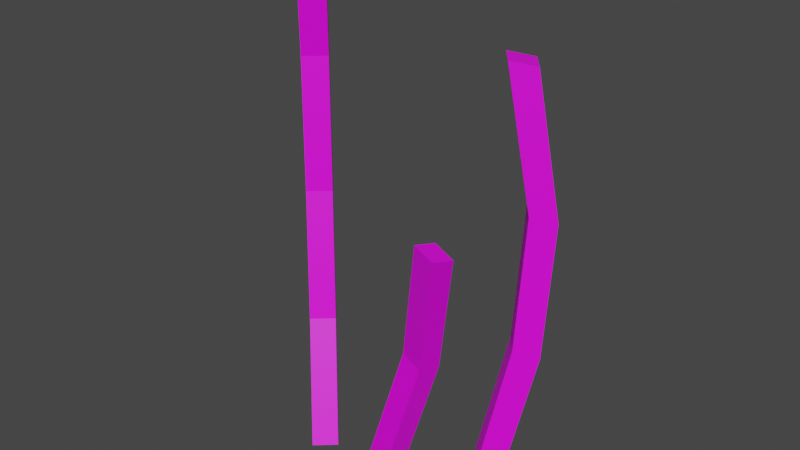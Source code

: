 # Source: weeds.blend  (saved by Blender 3.1.7; exported with 4.5.12 LTS)
import bpy
from mathutils import Matrix  # noqa: F401  (used for matrix-valued properties, if any)

bpy.ops.wm.read_factory_settings(use_empty=True)
scene = bpy.context.scene
scene.name = 'Scene'

# ---- collections
col_collection = bpy.data.collections.new('Collection'); scene.collection.children.link(col_collection)

# ---- images (referenced by path relative to the original .blend; pixels are not part of the script)
import os
ASSET_DIR = os.environ.get("B2B_ASSET_DIR", "")  # directory of the original .blend (textures are referenced by path, not embedded)
HERE = os.path.dirname(os.path.abspath(__file__))  # packed textures are extracted next to this script under _unpacked/

def load_image(name, relpath, width, height, colorspace="sRGB"):
    """Load a texture the original file referenced (path relative to the .blend, or extracted next to this script)."""
    p = next((c for c in (os.path.join(HERE, relpath), os.path.join(ASSET_DIR, relpath)) if relpath and os.path.exists(c)), "")
    if p:
        img = bpy.data.images.load(p, check_existing=True)
        img.name = name
    else:  # same state as the original file: an image datablock whose file is absent (Cycles renders it pink)
        img = bpy.data.images.new(name, width, height)
        img.source = "FILE"
        img.filepath = "//" + (relpath or name)
    img.colorspace_settings.name = colorspace
    return img
img_palette_png = load_image('palette.png', 'palette.png', 1024, 1024, 'sRGB')

# ---- materials (node trees are filled in below, after node groups)
mat_atlas = bpy.data.materials.new('Atlas')
mat_atlas.use_transparent_shadow = False

# ---- material node trees
mat_atlas.use_nodes = True; mat_atlas.node_tree.nodes.clear()
_N = mat_atlas.node_tree.nodes; _L = mat_atlas.node_tree.links
n0 = _N.new('ShaderNodeOutputMaterial'); n0.name = 'Material Output'; n0.location = (300, 300)
n1 = _N.new('ShaderNodeBsdfPrincipled'); n1.name = 'Principled BSDF'; n1.location = (10, 300)
n1.distribution = 'GGX'
n1.subsurface_method = 'RANDOM_WALK_SKIN'
n1.inputs[3].default_value = 1.45
n1.inputs[27].default_value = (0.0, 0.0, 0.0, 1.0)
n1.inputs[28].default_value = 1.0
n2 = _N.new('ShaderNodeMapping'); n2.name = 'Mapping'; n2.location = (-572, 305)
n2.width = 240
n3 = _N.new('ShaderNodeTexCoord'); n3.name = 'Texture Coordinate'; n3.location = (-772, 288)
n4 = _N.new('ShaderNodeTexImage'); n4.name = 'Image Texture'; n4.location = (-272, 276)
n4.image = img_palette_png
_L.new(n1.outputs[0], n0.inputs[0])
_L.new(n4.outputs[0], n1.inputs[0])
_L.new(n2.outputs[0], n4.inputs[0])
_L.new(n3.outputs[2], n2.inputs[0])
n0.is_active_output = True

# ---- world
world_world = bpy.data.worlds.new('World'); scene.world = world_world
world_world.use_nodes = True; world_world.node_tree.nodes.clear()
_N = world_world.node_tree.nodes; _L = world_world.node_tree.links
n0 = _N.new('ShaderNodeOutputWorld'); n0.name = 'World Output'; n0.location = (300, 300)
n1 = _N.new('ShaderNodeBackground'); n1.name = 'Background'; n1.location = (10, 300)
n1.inputs[0].default_value = (0.05088, 0.05088, 0.05088, 1.0)
_L.new(n1.outputs[0], n0.inputs[0])
n0.is_active_output = True
world_world.color = (0.05088, 0.05088, 0.05088)
world_world.use_sun_shadow = False
world_world.sun_shadow_jitter_overblur = 0.0

# ---- meshes
me_cube_003 = bpy.data.meshes.new('Cube.003')
me_cube_003.from_pydata([(0.3548, 0.02108, 1.544), (0.2931, 0.09984, 1.544), (0.4318, 0.08137, 1.524), (0.3702, 0.1601, 1.524), (0.3176, -0.007999, -0.01595), (0.403, 0.05884, 0.4821), (0.4274, 0.07795, 1.005), (0.3658, 0.1567, 1.005), (0.3414, 0.1376, 0.4821), (0.256, 0.07076, -0.01595), (0.4428, 0.217, 0.9839), (0.419, 0.1984, 0.4534), (0.329, 0.1279, -0.05524), (0.5045, 0.1382, 0.9839), (0.4807, 0.1196, 0.4534), (0.3906, 0.04912, -0.05524), (-0.2348, -0.1658, -0.1085), (-0.4046, 0.02207, 1.905), (-0.309, -0.2329, -0.1085), (-0.4788, -0.04498, 1.905), (-0.2956, -0.09857, -0.1507), (-0.4702, 0.09465, 1.885), (-0.3698, -0.1656, -0.1507), (-0.5444, 0.02759, 1.885), (-0.373, -0.01294, 0.345), (-0.4457, 0.06753, 0.843), (-0.4665, 0.09053, 1.366), (-0.5407, 0.02348, 1.366), (-0.5199, 0.0004793, 0.843), (-0.4472, -0.07999, 0.345), (-0.6063, 0.09605, 1.345), (-0.586, 0.07362, 0.8144), (-0.5093, -0.01122, 0.3057), (-0.5321, 0.1631, 1.345), (-0.5118, 0.1407, 0.8144), (-0.4351, 0.05583, 0.3057), (0.2237, -0.1725, 0.8713), (0.1295, -0.1505, 0.8967), (0.239, -0.07705, 0.8456), (0.1449, -0.05508, 0.8711), (-0.04053, -0.1127, -0.1577), (0.1024, -0.08247, 0.345), (0.008254, -0.06049, 0.3705), (-0.1347, -0.09073, -0.1322), (0.02359, 0.03494, 0.3448), (-0.1213, 0.005441, -0.1655), (0.1178, 0.01296, 0.3194), (-0.0271, -0.01654, -0.191)], [], [(6, 0, 1, 7), (7, 1, 3, 10), (10, 3, 2, 13), (13, 2, 0, 6), (3, 1, 0, 2), (15, 14, 5, 4), (14, 13, 6, 5), (12, 11, 14, 15), (11, 10, 13, 14), (9, 8, 11, 12), (8, 7, 10, 11), (4, 5, 8, 9), (5, 6, 7, 8), (26, 17, 19, 27), (27, 19, 23, 30), (30, 23, 21, 33), (33, 21, 17, 26), (23, 19, 17, 21), (20, 35, 24, 16), (35, 34, 25, 24), (34, 33, 26, 25), (22, 32, 35, 20), (32, 31, 34, 35), (31, 30, 33, 34), (18, 29, 32, 22), (29, 28, 31, 32), (28, 27, 30, 31), (16, 24, 29, 18), (24, 25, 28, 29), (25, 26, 27, 28), (41, 36, 37, 42), (42, 37, 39, 44), (44, 39, 38, 46), (46, 38, 36, 41), (39, 37, 36, 38), (47, 46, 41, 40), (45, 44, 46, 47), (43, 42, 44, 45), (40, 41, 42, 43)])
_uv = me_cube_003.uv_layers.new(name='UVMap')
_uv.uv.foreach_set('vector', [0.9412, 0.05509, 0.9412, 0.05509, 0.9412, 0.05509, 0.9412, 0.05509, 0.9412, 0.05509, 0.9412, 0.05509, 0.9412, 0.05509, 0.9412, 0.05509, 0.9412, 0.05509, 0.9412, 0.05509, 0.9412, 0.05509, 0.9412, 0.05509, 0.9412, 0.05509, 0.9412, 0.05509, 0.9412, 0.05509, 0.9412, 0.05509, 0.9412, 0.05509, 0.9412, 0.05509, 0.9412, 0.05509, 0.9412, 0.05509, 0.9412, 0.05509, 0.9412, 0.05509, 0.9412, 0.05509, 0.9412, 0.05509, 0.9412, 0.05509, 0.9412, 0.05509, 0.9412, 0.05509, 0.9412, 0.05509, 0.9412, 0.05509, 0.9412, 0.05509, 0.9412, 0.05509, 0.9412, 0.05509, 0.9412, 0.05509, 0.9412, 0.05509, 0.9412, 0.05509, 0.9412, 0.05509, 0.9412, 0.05509, 0.9412, 0.05509, 0.9412, 0.05509, 0.9412, 0.05509, 0.9412, 0.05509, 0.9412, 0.05509, 0.9412, 0.05509, 0.9412, 0.05509, 0.9412, 0.05509, 0.9412, 0.05509, 0.9412, 0.05509, 0.9412, 0.05509, 0.9412, 0.05509, 0.9412, 0.05509, 0.9412, 0.05509, 0.9412, 0.05509, 0.9412, 0.05509, 0.9412, 0.05509, 0.9412, 0.05509, 0.9412, 0.05509, 0.9412, 0.05509, 0.9412, 0.05509, 0.9412, 0.05509, 0.9412, 0.05509, 0.9412, 0.05509, 0.9412, 0.05509, 0.9412, 0.05509, 0.9412, 0.05509, 0.9412, 0.05509, 0.9412, 0.05509, 0.9412, 0.05509, 0.9412, 0.05509, 0.9412, 0.05509, 0.9412, 0.05509, 0.9412, 0.05509, 0.9412, 0.05509, 0.9412, 0.05509, 0.9412, 0.05509, 0.9412, 0.05509, 0.9412, 0.05509, 0.9412, 0.05509, 0.9412, 0.05509, 0.9412, 0.05509, 0.9412, 0.05509, 0.9412, 0.05509, 0.9412, 0.05509, 0.9412, 0.05509, 0.9412, 0.05509, 0.9412, 0.05509, 0.9412, 0.05509, 0.9412, 0.05509, 0.9412, 0.05509, 0.9412, 0.05509, 0.9412, 0.05509, 0.9412, 0.05509, 0.9412, 0.05509, 0.9412, 0.05509, 0.9412, 0.05509, 0.9412, 0.05509, 0.9412, 0.05509, 0.9412, 0.05509, 0.9412, 0.05509, 0.9412, 0.05509, 0.9412, 0.05509, 0.9412, 0.05509, 0.9412, 0.05509, 0.9412, 0.05509, 0.9412, 0.05509, 0.9412, 0.05509, 0.9412, 0.05509, 0.9412, 0.05509, 0.9412, 0.05509, 0.9412, 0.05509, 0.9412, 0.05509, 0.9412, 0.05509, 0.9412, 0.05509, 0.9412, 0.05509, 0.9412, 0.05509, 0.9412, 0.05509, 0.9412, 0.05509, 0.9412, 0.05509, 0.9412, 0.05509, 0.9412, 0.05509, 0.9412, 0.05509, 0.9412, 0.05509, 0.9412, 0.05509, 0.9412, 0.05509, 0.9412, 0.05509, 0.9412, 0.05509, 0.9412, 0.05509, 0.9412, 0.05509, 0.9412, 0.05509, 0.9412, 0.05509, 0.9412, 0.05509, 0.9412, 0.05509, 0.9412, 0.05509, 0.9412, 0.05509, 0.9412, 0.05509, 0.9412, 0.05509, 0.9412, 0.05509, 0.9412, 0.05509, 0.9412, 0.05509, 0.9412, 0.05509, 0.9412, 0.05509, 0.9412, 0.05509, 0.9412, 0.05509, 0.9412, 0.05509, 0.9412, 0.05509, 0.9412, 0.05509, 0.9412, 0.05509, 0.9412, 0.05509, 0.9412, 0.05509, 0.9412, 0.05509, 0.9412, 0.05509, 0.9412, 0.05509, 0.9412, 0.05509, 0.9412, 0.05509, 0.9412, 0.05509, 0.9412, 0.05509, 0.9412, 0.05509])
me_cube_003.materials.append(mat_atlas)
me_cube_003.use_remesh_fix_poles = True
me_cube_003.use_remesh_preserve_attributes = False
me_cube_003.update()

# ---- objects
ob_weeds = bpy.data.objects.new('Weeds', me_cube_003)

# ---- transforms, parenting, visibility, modifiers, constraints
ob_weeds.location = (0.0, 0.0, 0.0)

# ---- collection membership
col_collection.objects.link(ob_weeds)

# ---- scene / render settings (as saved in the file)
scene.frame_start = 1; scene.frame_end = 250; scene.frame_set(1)
scene.render.engine = 'BLENDER_EEVEE_NEXT'
scene.cycles.sampling_pattern = 'TABULATED_SOBOL'
scene.cycles.use_light_tree = False
scene.view_settings.view_transform = 'Filmic'
bpy.context.view_layer.update()

# ---- added for rendering (the .blend has no active camera and no usable light): camera, sun
cam_auto = bpy.data.cameras.new('AutoCamera')
cam_auto.lens = 50.0
cam_auto.sensor_width = 36.0
cam_auto.clip_end = 1000.0
ob_auto_camera = bpy.data.objects.new('AutoCamera', cam_auto)
scene.collection.objects.link(ob_auto_camera)
ob_auto_camera.location = (2.18319, -2.68886, 2.64442)
ob_auto_camera.rotation_euler = (1.09748, -7.21219e-08, 0.694738)
scene.camera = ob_auto_camera
light_auto_sun = bpy.data.lights.new('AutoSun', 'SUN')
light_auto_sun.energy = 3.0
light_auto_sun.angle = 0.0523599
ob_auto_sun = bpy.data.objects.new('AutoSun', light_auto_sun)
scene.collection.objects.link(ob_auto_sun)
ob_auto_sun.rotation_euler = (0.872665, 0.174533, 0.523599)
bpy.context.view_layer.update()
